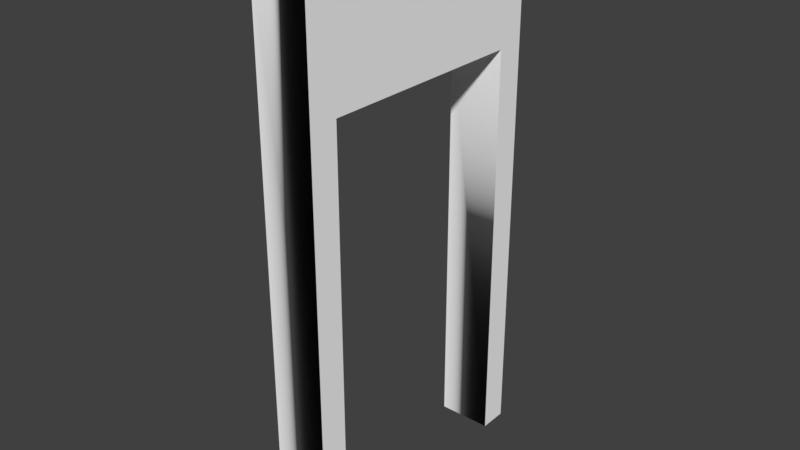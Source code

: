 # Source: Wooden_door_1x2x0.2.blend  (saved by Blender 2.77.0; exported with 4.5.12 LTS)
import bpy
from mathutils import Matrix  # noqa: F401  (used for matrix-valued properties, if any)

bpy.ops.wm.read_factory_settings(use_empty=True)
scene = bpy.context.scene
scene.name = 'Scene'

# ---- collections
col_collection_1 = bpy.data.collections.new('Collection 1'); scene.collection.children.link(col_collection_1)

# ---- materials (node trees are filled in below, after node groups)
mat_wood = bpy.data.materials.new('Wood')
mat_wood.alpha_threshold = 0.0
mat_wood.use_transparent_shadow = False
mat_wood.diffuse_color = (1.0, 1.0, 1.0, 1.0)
mat_wood.roughness = 0.5

# ---- material node trees

# ---- world
world_world = bpy.data.worlds.new('World'); scene.world = world_world
world_world.color = (0.05088, 0.05088, 0.05088)
world_world.use_sun_shadow = False
world_world.sun_shadow_jitter_overblur = 0.0
world_world.cycles.sampling_method = 'MANUAL'

# ---- meshes
me_cube_011 = bpy.data.meshes.new('Cube.011')
me_cube_011.from_pydata([(-0.3, 1.895, -0.3954), (-0.3, 1.748e-08, 0.3954), (-0.3, 1.895, 0.3954), (-0.3, 1.748e-08, -0.5), (-0.3, 2.0, -0.5), (-0.3, 2.0, 0.5), (-0.3, 1.748e-08, 0.5), (-0.3, 1.748e-08, -0.3954), (-0.3, 1.52, -0.3954), (-0.3, 1.52, 0.3954), (-0.5, 2.186e-08, -0.5), (-0.5, 2.0, -0.5), (-0.5, 2.0, 0.5), (-0.5, 2.186e-08, 0.5), (-0.5, 2.186e-08, -0.3954), (-0.5, 1.52, -0.3954), (-0.5, 1.52, 0.3954), (-0.5, 2.186e-08, 0.3954)], [], [(7, 3, 4, 0), (2, 5, 6, 1), (0, 4, 5, 2), (9, 1, 17, 16), (3, 7, 14, 10), (6, 5, 12, 13), (2, 1, 9), (0, 2, 9, 8), (7, 0, 8), (14, 15, 11, 10), (16, 17, 13, 12), (15, 16, 12, 11), (4, 3, 10, 11), (5, 4, 11, 12), (1, 6, 13, 17), (8, 9, 16, 15), (7, 8, 15, 14)])
_k = set([(0, 7), (0, 8), (1, 2), (1, 6), (1, 17), (2, 9), (3, 4), (3, 7), (3, 10), (4, 5), (4, 11), (5, 12), (6, 13), (7, 14), (8, 9), (8, 15), (9, 16), (10, 11), (10, 14), (11, 12), (12, 13), (13, 17), (14, 15), (15, 16), (16, 17)])
me_cube_011.attributes.new('sharp_edge', 'BOOLEAN', 'EDGE').data.foreach_set('value', [ (min(e.vertices), max(e.vertices)) in _k for e in me_cube_011.edges])
_uv = me_cube_011.uv_layers.new(name='UVMap')
_uv.uv.foreach_set('vector', [0.5189, 0.3547, 0.5014, 0.3547, 0.5014, 0.0, 0.5189, 0.01856, 0.6511, 0.01856, 0.6686, 0.0, 0.6686, 0.3547, 0.6511, 0.3547, 0.5189, 0.01856, 0.5014, 0.0, 0.6686, 0.0, 0.6511, 0.01856, 0.9026, 0.5321, 0.9026, 0.8016, 0.8859, 0.8016, 0.8859, 0.5321, 0.1453, 0.8868, 0.1453, 0.9053, 0.1286, 0.9053, 0.1286, 0.8868, 0.8692, 0.1774, 0.8692, 0.5321, 0.8524, 0.5321, 0.8524, 0.1774, 0.0, 0.0, 0.0, 0.0, 0.0, 0.0, 0.5189, 0.01856, 0.6511, 0.01856, 0.6511, 0.08512, 0.5189, 0.08512, 0.0, 0.0, 0.0, 0.0, 0.0, 0.0, 0.4839, 0.7094, 0.4839, 0.4398, 0.5014, 0.3547, 0.5014, 0.7094, 0.3518, 0.4398, 0.3518, 0.7094, 0.3343, 0.7094, 0.3343, 0.3547, 0.4839, 0.4398, 0.3518, 0.4398, 0.3343, 0.3547, 0.5014, 0.3547, 0.8357, 0.1774, 0.8357, 0.5321, 0.819, 0.5321, 0.819, 0.1774, 0.9596, 0.5321, 0.9596, 0.7094, 0.9429, 0.7094, 0.9429, 0.5321, 0.1286, 0.8868, 0.1286, 0.9053, 0.1119, 0.9053, 0.1119, 0.8868, 0.9429, 0.3176, 0.9429, 0.1774, 0.9596, 0.1774, 0.9596, 0.3176, 0.9026, 0.4469, 0.9026, 0.1774, 0.9193, 0.1774, 0.9193, 0.4469])
me_cube_011.materials.append(mat_wood)
me_cube_011.use_remesh_preserve_volume = False
me_cube_011.use_remesh_preserve_attributes = False
me_cube_011.use_mirror_vertex_groups = False
me_cube_011.update()
me_cube_011.normals_split_custom_set([tuple(v) for v in zip(*[iter([1.0, -5.483e-08, -2.295e-08, 1.0, -5.483e-08, -2.295e-08, 1.0, -5.483e-08, -2.295e-08, 1.0, -5.483e-08, -2.295e-08, 1.0, -3.656e-08, 2.295e-08, 1.0, -3.656e-08, 2.295e-08, 1.0, -3.656e-08, 2.295e-08, 1.0, -3.656e-08, 2.295e-08, 1.0, 3.976e-08, 6.657e-08, 1.0, 3.976e-08, 6.657e-08, 1.0, 3.976e-08, 6.657e-08, 1.0, 3.976e-08, 6.657e-08, 0.0, 0.0, -1.0, 0.0, 0.0, -1.0, 0.0, 0.0, -1.0, 0.0, 0.0, -1.0, -2.186e-08, -1.0, 0.0, -2.186e-08, -1.0, 0.0, -2.186e-08, -1.0, 0.0, -2.186e-08, -1.0, 0.0, -0.1464, -0.3535, -0.9239, 0.3535, -0.1464, -0.9239, 0.0, 0.0, 1.0, 0.0, 0.0, 1.0, 0.0, 0.0, -1.0, 0.0, 0.0, -1.0, 0.0, 0.0, -1.0, 1.0, -5.021e-08, 7.538e-08, 1.0, -5.021e-08, 7.538e-08, 1.0, -5.021e-08, 7.538e-08, 1.0, -5.021e-08, 7.538e-08, 0.7322, 0.3827, -0.5634, -0.7926, 0.0, 0.6098, -0.7926, 0.0, 0.6098, -1.0, 4.045e-08, -4.532e-08, -1.0, 4.045e-08, -4.532e-08, -1.0, 4.045e-08, -4.532e-08, -1.0, 4.045e-08, -4.532e-08, -1.0, 4.045e-08, 4.532e-08, -1.0, 4.045e-08, 4.532e-08, -1.0, 4.045e-08, 4.532e-08, -1.0, 4.045e-08, 4.532e-08, -1.0, 6.935e-08, -3.329e-08, -1.0, 6.935e-08, -3.329e-08, -1.0, 6.935e-08, -3.329e-08, -1.0, 6.935e-08, -3.329e-08, 0.0, 0.0, -1.0, 0.0, 0.0, -1.0, 0.0, 0.0, -1.0, 0.0, 0.0, -1.0, 0.0, 1.0, 0.0, 0.0, 1.0, 0.0, 0.0, 1.0, 0.0, 0.0, 1.0, 0.0, -2.186e-08, -1.0, 0.0, -2.186e-08, -1.0, 0.0, -2.186e-08, -1.0, 0.0, -2.186e-08, -1.0, 0.0, 0.0, -1.0, 9.045e-08, 0.0, -1.0, 9.045e-08, 0.0, -1.0, 9.045e-08, 0.0, -1.0, 9.045e-08, -0.1464, -0.3535, -0.9239, 0.0, 0.0, 1.0, 0.0, 0.0, 1.0, 0.0, 0.0, 1.0])] * 3)])

# ---- objects
ob_wooden_door_1x2x0_2 = bpy.data.objects.new('Wooden_door_1x2x0.2', me_cube_011)

# ---- transforms, parenting, visibility, modifiers, constraints
ob_wooden_door_1x2x0_2.location = (0.0, 0.0, 0.0)
ob_wooden_door_1x2x0_2.rotation_euler = (1.571, -0.0, 0.0)
ob_wooden_door_1x2x0_2.color = (0.8, 0.8, 0.8, 1.0)
ob_wooden_door_1x2x0_2.lineart.crease_threshold = 0.0

# ---- collection membership
col_collection_1.objects.link(ob_wooden_door_1x2x0_2)

# ---- scene / render settings (as saved in the file)
scene.frame_start = 1; scene.frame_end = 250; scene.frame_set(1)
scene.render.engine = 'BLENDER_EEVEE_NEXT'
scene.render.resolution_percentage = 50
scene.render.dither_intensity = 0.0
scene.cycles.use_denoising = False
scene.cycles.samples = 128
scene.cycles.sampling_pattern = 'TABULATED_SOBOL'
scene.cycles.light_sampling_threshold = 0.0
scene.cycles.use_adaptive_sampling = False
scene.cycles.use_light_tree = False
scene.cycles.blur_glossy = 0.0
scene.cycles.sample_clamp_indirect = 0.0
scene.view_settings.view_transform = 'Standard'
bpy.context.view_layer.update()

# ---- added for rendering (the .blend has no active camera and no usable light): camera, sun
cam_auto = bpy.data.cameras.new('AutoCamera')
cam_auto.lens = 50.0
cam_auto.sensor_width = 36.0
cam_auto.clip_end = 1000.0
ob_auto_camera = bpy.data.objects.new('AutoCamera', cam_auto)
scene.collection.objects.link(ob_auto_camera)
ob_auto_camera.location = (1.67712, -2.49255, 2.6617)
ob_auto_camera.rotation_euler = (1.09748, -7.21219e-08, 0.694738)
scene.camera = ob_auto_camera
light_auto_sun = bpy.data.lights.new('AutoSun', 'SUN')
light_auto_sun.energy = 3.0
light_auto_sun.angle = 0.0523599
ob_auto_sun = bpy.data.objects.new('AutoSun', light_auto_sun)
scene.collection.objects.link(ob_auto_sun)
ob_auto_sun.rotation_euler = (0.872665, 0.174533, 0.523599)
bpy.context.view_layer.update()
